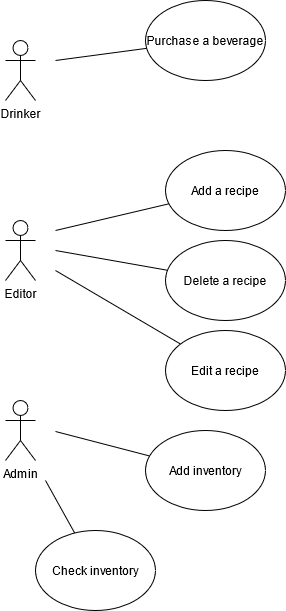

The diagram above was exported from draw.io. Its source (the exported page's mxGraphModel, read from the mxfile embedded in the PNG):
<mxGraphModel dx="1422" dy="831" grid="1" gridSize="10" guides="1" tooltips="1" connect="1" arrows="1" fold="1" page="1" pageScale="1" pageWidth="827" pageHeight="1169" math="0" shadow="0">
  <root>
    <mxCell id="0" />
    <mxCell id="1" parent="0" />
    <mxCell id="L7q5xVd7a_9EIxxK6UCl-1" value="Drinker" style="shape=umlActor;verticalLabelPosition=bottom;verticalAlign=top;html=1;outlineConnect=0;" vertex="1" parent="1">
      <mxGeometry x="140" y="180" width="30" height="60" as="geometry" />
    </mxCell>
    <mxCell id="L7q5xVd7a_9EIxxK6UCl-2" value="Editor" style="shape=umlActor;verticalLabelPosition=bottom;verticalAlign=top;html=1;outlineConnect=0;" vertex="1" parent="1">
      <mxGeometry x="140" y="360" width="30" height="60" as="geometry" />
    </mxCell>
    <mxCell id="L7q5xVd7a_9EIxxK6UCl-3" value="Admin" style="shape=umlActor;verticalLabelPosition=bottom;verticalAlign=top;html=1;outlineConnect=0;" vertex="1" parent="1">
      <mxGeometry x="140" y="540" width="30" height="60" as="geometry" />
    </mxCell>
    <mxCell id="L7q5xVd7a_9EIxxK6UCl-4" value="Add a recipe" style="ellipse;whiteSpace=wrap;html=1;" vertex="1" parent="1">
      <mxGeometry x="300" y="290" width="120" height="80" as="geometry" />
    </mxCell>
    <mxCell id="L7q5xVd7a_9EIxxK6UCl-5" value="Delete a recipe" style="ellipse;whiteSpace=wrap;html=1;" vertex="1" parent="1">
      <mxGeometry x="300" y="380" width="120" height="80" as="geometry" />
    </mxCell>
    <mxCell id="L7q5xVd7a_9EIxxK6UCl-6" value="Edit a recipe" style="ellipse;whiteSpace=wrap;html=1;" vertex="1" parent="1">
      <mxGeometry x="300" y="470" width="120" height="80" as="geometry" />
    </mxCell>
    <mxCell id="L7q5xVd7a_9EIxxK6UCl-7" value="Add inventory" style="ellipse;whiteSpace=wrap;html=1;" vertex="1" parent="1">
      <mxGeometry x="280" y="570" width="120" height="80" as="geometry" />
    </mxCell>
    <mxCell id="L7q5xVd7a_9EIxxK6UCl-8" value="Check inventory" style="ellipse;whiteSpace=wrap;html=1;" vertex="1" parent="1">
      <mxGeometry x="170" y="670" width="120" height="80" as="geometry" />
    </mxCell>
    <mxCell id="L7q5xVd7a_9EIxxK6UCl-9" value="Purchase a beverage" style="ellipse;whiteSpace=wrap;html=1;" vertex="1" parent="1">
      <mxGeometry x="280" y="140" width="120" height="80" as="geometry" />
    </mxCell>
    <mxCell id="L7q5xVd7a_9EIxxK6UCl-11" value="" style="endArrow=none;html=1;" edge="1" parent="1" target="L7q5xVd7a_9EIxxK6UCl-4">
      <mxGeometry width="50" height="50" relative="1" as="geometry">
        <mxPoint x="190" y="370" as="sourcePoint" />
        <mxPoint x="440" y="370" as="targetPoint" />
      </mxGeometry>
    </mxCell>
    <mxCell id="L7q5xVd7a_9EIxxK6UCl-12" value="" style="endArrow=none;html=1;" edge="1" parent="1" target="L7q5xVd7a_9EIxxK6UCl-5">
      <mxGeometry width="50" height="50" relative="1" as="geometry">
        <mxPoint x="190" y="390" as="sourcePoint" />
        <mxPoint x="303" y="390" as="targetPoint" />
      </mxGeometry>
    </mxCell>
    <mxCell id="L7q5xVd7a_9EIxxK6UCl-13" value="" style="endArrow=none;html=1;" edge="1" parent="1" target="L7q5xVd7a_9EIxxK6UCl-6">
      <mxGeometry width="50" height="50" relative="1" as="geometry">
        <mxPoint x="190" y="410" as="sourcePoint" />
        <mxPoint x="540.9793555975762" y="432.8023604387288" as="targetPoint" />
      </mxGeometry>
    </mxCell>
    <mxCell id="L7q5xVd7a_9EIxxK6UCl-14" value="" style="endArrow=none;html=1;" edge="1" parent="1" target="L7q5xVd7a_9EIxxK6UCl-7">
      <mxGeometry width="50" height="50" relative="1" as="geometry">
        <mxPoint x="190" y="571" as="sourcePoint" />
        <mxPoint x="440" y="370" as="targetPoint" />
      </mxGeometry>
    </mxCell>
    <mxCell id="L7q5xVd7a_9EIxxK6UCl-15" value="" style="endArrow=none;html=1;" edge="1" parent="1" target="L7q5xVd7a_9EIxxK6UCl-8">
      <mxGeometry width="50" height="50" relative="1" as="geometry">
        <mxPoint x="180" y="620" as="sourcePoint" />
        <mxPoint x="440" y="370" as="targetPoint" />
      </mxGeometry>
    </mxCell>
    <mxCell id="L7q5xVd7a_9EIxxK6UCl-16" value="" style="endArrow=none;html=1;" edge="1" parent="1" target="L7q5xVd7a_9EIxxK6UCl-9">
      <mxGeometry width="50" height="50" relative="1" as="geometry">
        <mxPoint x="190" y="200" as="sourcePoint" />
        <mxPoint x="440" y="370" as="targetPoint" />
      </mxGeometry>
    </mxCell>
  </root>
</mxGraphModel>